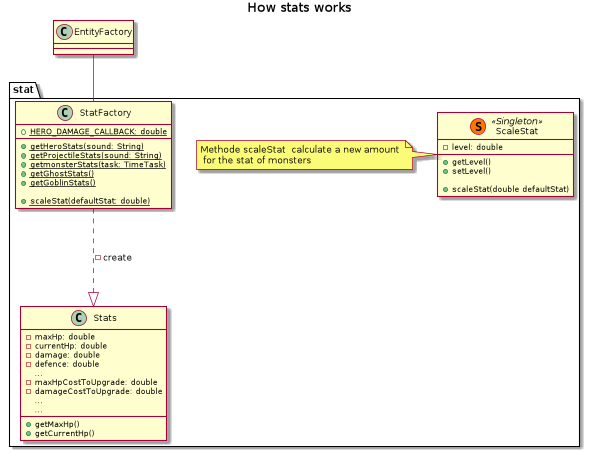

The diagram above was rendered by PlantUML. Its source (embedded in the PNG):
@startuml
title How stats works

package stat{

    class StatFactory{
        + {static}HERO_DAMAGE_CALLBACK: double

        + {static}getHeroStats(sound: String)
        + {static}getProjectileStats(sound: String)
        + {static}getmonsterStats(task: TimeTask)
        + {static}getGhostStats()
        + {static}getGoblinStats()

        + {static}scaleStat(defaultStat: double)
    }

    class Stats{
        - maxHp: double
        - currentHp: double
        - damage: double
        - defence: double
        ...
        - maxHpCostToUpgrade: double
        - damageCostToUpgrade: double
        ...
        + getMaxHp()
        + getCurrentHp()
        ...
    }

    class ScaleStat << (S,#FF7700) Singleton >>{
        - level: double

        + getLevel()
        + setLevel()

        + scaleStat(double defaultStat)
    }
    note left: Methode scaleStat  calculate a new amount \n for the stat of monsters

}


StatFactory ..|> Stats: -create

EntityFactory -- StatFactory
@enduml